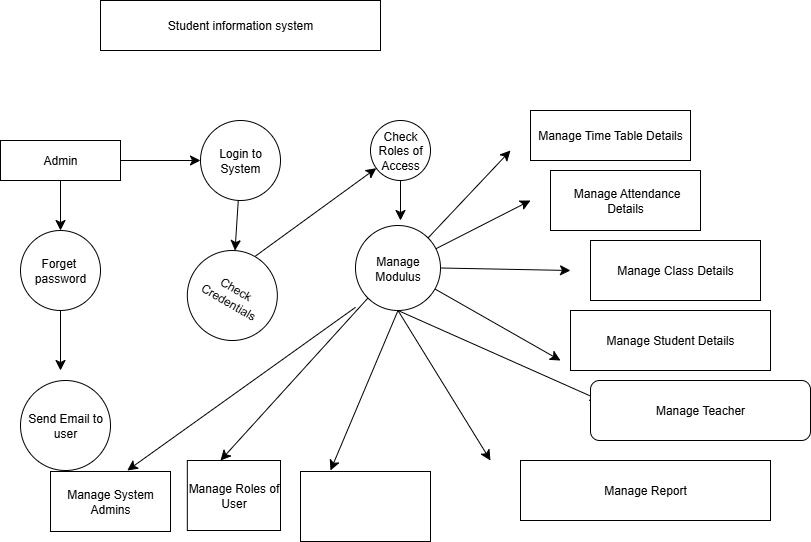

The diagram above was exported from draw.io. Its source (the exported page's mxGraphModel, read from the mxfile embedded in the PNG):
<mxGraphModel dx="906" dy="534" grid="1" gridSize="10" guides="1" tooltips="1" connect="1" arrows="1" fold="1" page="1" pageScale="1" pageWidth="850" pageHeight="1100" math="0" shadow="0">
  <root>
    <mxCell id="0" />
    <mxCell id="1" parent="0" />
    <mxCell id="KJPZTz102oHF6zFJdNTL-1" value="Student information system" style="rounded=0;whiteSpace=wrap;html=1;" vertex="1" parent="1">
      <mxGeometry x="140" y="20" width="280" height="50" as="geometry" />
    </mxCell>
    <mxCell id="KJPZTz102oHF6zFJdNTL-3" style="edgeStyle=none;curved=1;rounded=0;orthogonalLoop=1;jettySize=auto;html=1;fontSize=12;startSize=8;endSize=8;" edge="1" parent="1" source="KJPZTz102oHF6zFJdNTL-2" target="KJPZTz102oHF6zFJdNTL-4">
      <mxGeometry relative="1" as="geometry">
        <mxPoint x="100" y="280" as="targetPoint" />
      </mxGeometry>
    </mxCell>
    <mxCell id="KJPZTz102oHF6zFJdNTL-8" style="edgeStyle=none;curved=1;rounded=0;orthogonalLoop=1;jettySize=auto;html=1;exitX=1;exitY=0.5;exitDx=0;exitDy=0;fontSize=12;startSize=8;endSize=8;" edge="1" parent="1" source="KJPZTz102oHF6zFJdNTL-2">
      <mxGeometry relative="1" as="geometry">
        <mxPoint x="240" y="180" as="targetPoint" />
      </mxGeometry>
    </mxCell>
    <mxCell id="KJPZTz102oHF6zFJdNTL-2" value="Admin" style="rounded=0;whiteSpace=wrap;html=1;" vertex="1" parent="1">
      <mxGeometry x="40" y="160" width="120" height="40" as="geometry" />
    </mxCell>
    <mxCell id="KJPZTz102oHF6zFJdNTL-5" style="edgeStyle=none;curved=1;rounded=0;orthogonalLoop=1;jettySize=auto;html=1;exitX=0.5;exitY=1;exitDx=0;exitDy=0;fontSize=12;startSize=8;endSize=8;" edge="1" parent="1" source="KJPZTz102oHF6zFJdNTL-4">
      <mxGeometry relative="1" as="geometry">
        <mxPoint x="100" y="390" as="targetPoint" />
      </mxGeometry>
    </mxCell>
    <mxCell id="KJPZTz102oHF6zFJdNTL-4" value="Forget&amp;nbsp; password" style="ellipse;whiteSpace=wrap;html=1;aspect=fixed;" vertex="1" parent="1">
      <mxGeometry x="60" y="250" width="80" height="80" as="geometry" />
    </mxCell>
    <mxCell id="KJPZTz102oHF6zFJdNTL-9" style="edgeStyle=none;curved=1;rounded=0;orthogonalLoop=1;jettySize=auto;html=1;fontSize=12;startSize=8;endSize=8;" edge="1" parent="1" source="KJPZTz102oHF6zFJdNTL-6" target="KJPZTz102oHF6zFJdNTL-10">
      <mxGeometry relative="1" as="geometry">
        <mxPoint x="280" y="300" as="targetPoint" />
      </mxGeometry>
    </mxCell>
    <mxCell id="KJPZTz102oHF6zFJdNTL-6" value="Login to System" style="ellipse;whiteSpace=wrap;html=1;aspect=fixed;" vertex="1" parent="1">
      <mxGeometry x="240" y="140" width="80" height="80" as="geometry" />
    </mxCell>
    <mxCell id="KJPZTz102oHF6zFJdNTL-7" value="Send Email to user" style="ellipse;whiteSpace=wrap;html=1;aspect=fixed;" vertex="1" parent="1">
      <mxGeometry x="60" y="400" width="90" height="90" as="geometry" />
    </mxCell>
    <mxCell id="KJPZTz102oHF6zFJdNTL-13" style="edgeStyle=none;curved=1;rounded=0;orthogonalLoop=1;jettySize=auto;html=1;exitX=0.5;exitY=0;exitDx=0;exitDy=0;fontSize=12;startSize=8;endSize=8;" edge="1" parent="1" source="KJPZTz102oHF6zFJdNTL-10" target="KJPZTz102oHF6zFJdNTL-11">
      <mxGeometry relative="1" as="geometry" />
    </mxCell>
    <mxCell id="KJPZTz102oHF6zFJdNTL-10" value="Check Credentials" style="ellipse;whiteSpace=wrap;html=1;aspect=fixed;rotation=30;" vertex="1" parent="1">
      <mxGeometry x="226.82999999999998" y="270" width="90" height="90" as="geometry" />
    </mxCell>
    <mxCell id="KJPZTz102oHF6zFJdNTL-14" style="edgeStyle=none;curved=1;rounded=0;orthogonalLoop=1;jettySize=auto;html=1;exitX=0.5;exitY=1;exitDx=0;exitDy=0;fontSize=12;startSize=8;endSize=8;" edge="1" parent="1" source="KJPZTz102oHF6zFJdNTL-11">
      <mxGeometry relative="1" as="geometry">
        <mxPoint x="440" y="240" as="targetPoint" />
      </mxGeometry>
    </mxCell>
    <mxCell id="KJPZTz102oHF6zFJdNTL-11" value="Check Roles of Access" style="ellipse;whiteSpace=wrap;html=1;aspect=fixed;" vertex="1" parent="1">
      <mxGeometry x="410" y="140" width="60" height="60" as="geometry" />
    </mxCell>
    <mxCell id="KJPZTz102oHF6zFJdNTL-12" style="edgeStyle=none;curved=1;rounded=0;orthogonalLoop=1;jettySize=auto;html=1;exitX=0;exitY=1;exitDx=0;exitDy=0;fontSize=12;startSize=8;endSize=8;" edge="1" parent="1" source="KJPZTz102oHF6zFJdNTL-11" target="KJPZTz102oHF6zFJdNTL-11">
      <mxGeometry relative="1" as="geometry" />
    </mxCell>
    <mxCell id="KJPZTz102oHF6zFJdNTL-16" style="edgeStyle=none;curved=1;rounded=0;orthogonalLoop=1;jettySize=auto;html=1;fontSize=12;startSize=8;endSize=8;exitX=1;exitY=0.5;exitDx=0;exitDy=0;" edge="1" parent="1" source="KJPZTz102oHF6zFJdNTL-15">
      <mxGeometry relative="1" as="geometry">
        <mxPoint x="610" y="290" as="targetPoint" />
        <mxPoint x="490" y="288" as="sourcePoint" />
      </mxGeometry>
    </mxCell>
    <mxCell id="KJPZTz102oHF6zFJdNTL-17" style="edgeStyle=none;curved=1;rounded=0;orthogonalLoop=1;jettySize=auto;html=1;exitX=1;exitY=0;exitDx=0;exitDy=0;fontSize=12;startSize=8;endSize=8;" edge="1" parent="1" source="KJPZTz102oHF6zFJdNTL-15">
      <mxGeometry relative="1" as="geometry">
        <mxPoint x="550" y="170" as="targetPoint" />
      </mxGeometry>
    </mxCell>
    <mxCell id="KJPZTz102oHF6zFJdNTL-23" style="edgeStyle=none;curved=1;rounded=0;orthogonalLoop=1;jettySize=auto;html=1;exitX=0;exitY=1;exitDx=0;exitDy=0;fontSize=12;startSize=8;endSize=8;" edge="1" parent="1">
      <mxGeometry relative="1" as="geometry">
        <mxPoint x="166.82" y="490" as="targetPoint" />
        <mxPoint x="395.00019484660544" y="326.81980515339455" as="sourcePoint" />
      </mxGeometry>
    </mxCell>
    <mxCell id="KJPZTz102oHF6zFJdNTL-25" style="edgeStyle=none;curved=1;rounded=0;orthogonalLoop=1;jettySize=auto;html=1;exitX=0;exitY=1;exitDx=0;exitDy=0;fontSize=12;startSize=8;endSize=8;" edge="1" parent="1" source="KJPZTz102oHF6zFJdNTL-15">
      <mxGeometry relative="1" as="geometry">
        <mxPoint x="260" y="480" as="targetPoint" />
      </mxGeometry>
    </mxCell>
    <mxCell id="KJPZTz102oHF6zFJdNTL-28" style="edgeStyle=none;curved=1;rounded=0;orthogonalLoop=1;jettySize=auto;html=1;exitX=0.5;exitY=1;exitDx=0;exitDy=0;fontSize=12;startSize=8;endSize=8;" edge="1" parent="1" source="KJPZTz102oHF6zFJdNTL-15">
      <mxGeometry relative="1" as="geometry">
        <mxPoint x="370" y="490" as="targetPoint" />
      </mxGeometry>
    </mxCell>
    <mxCell id="KJPZTz102oHF6zFJdNTL-29" style="edgeStyle=none;curved=1;rounded=0;orthogonalLoop=1;jettySize=auto;html=1;fontSize=12;startSize=8;endSize=8;" edge="1" parent="1" source="KJPZTz102oHF6zFJdNTL-15">
      <mxGeometry relative="1" as="geometry">
        <mxPoint x="570" y="220" as="targetPoint" />
      </mxGeometry>
    </mxCell>
    <mxCell id="KJPZTz102oHF6zFJdNTL-30" style="edgeStyle=none;curved=1;rounded=0;orthogonalLoop=1;jettySize=auto;html=1;fontSize=12;startSize=8;endSize=8;" edge="1" parent="1" source="KJPZTz102oHF6zFJdNTL-15">
      <mxGeometry relative="1" as="geometry">
        <mxPoint x="600" y="380" as="targetPoint" />
      </mxGeometry>
    </mxCell>
    <mxCell id="KJPZTz102oHF6zFJdNTL-31" style="edgeStyle=none;curved=1;rounded=0;orthogonalLoop=1;jettySize=auto;html=1;exitX=0.5;exitY=1;exitDx=0;exitDy=0;fontSize=12;startSize=8;endSize=8;" edge="1" parent="1" source="KJPZTz102oHF6zFJdNTL-15">
      <mxGeometry relative="1" as="geometry">
        <mxPoint x="530" y="480" as="targetPoint" />
      </mxGeometry>
    </mxCell>
    <mxCell id="KJPZTz102oHF6zFJdNTL-32" style="edgeStyle=none;curved=1;rounded=0;orthogonalLoop=1;jettySize=auto;html=1;exitX=0.5;exitY=1;exitDx=0;exitDy=0;fontSize=12;startSize=8;endSize=8;" edge="1" parent="1" source="KJPZTz102oHF6zFJdNTL-15">
      <mxGeometry relative="1" as="geometry">
        <mxPoint x="640" y="420" as="targetPoint" />
      </mxGeometry>
    </mxCell>
    <mxCell id="KJPZTz102oHF6zFJdNTL-15" value="Manage Modulus" style="ellipse;whiteSpace=wrap;html=1;aspect=fixed;" vertex="1" parent="1">
      <mxGeometry x="395" y="245" width="85" height="85" as="geometry" />
    </mxCell>
    <mxCell id="KJPZTz102oHF6zFJdNTL-24" style="edgeStyle=none;curved=1;rounded=0;orthogonalLoop=1;jettySize=auto;html=1;exitX=0.5;exitY=1;exitDx=0;exitDy=0;fontSize=12;startSize=8;endSize=8;" edge="1" parent="1" source="KJPZTz102oHF6zFJdNTL-15" target="KJPZTz102oHF6zFJdNTL-15">
      <mxGeometry relative="1" as="geometry" />
    </mxCell>
    <mxCell id="KJPZTz102oHF6zFJdNTL-34" value="Manage Time Table Details" style="rounded=0;whiteSpace=wrap;html=1;" vertex="1" parent="1">
      <mxGeometry x="570" y="130" width="160" height="50" as="geometry" />
    </mxCell>
    <mxCell id="KJPZTz102oHF6zFJdNTL-35" value="&amp;nbsp;Manage Attendance Details" style="rounded=0;whiteSpace=wrap;html=1;" vertex="1" parent="1">
      <mxGeometry x="590" y="190" width="150" height="60" as="geometry" />
    </mxCell>
    <mxCell id="KJPZTz102oHF6zFJdNTL-36" value="Manage Class Details" style="rounded=0;whiteSpace=wrap;html=1;" vertex="1" parent="1">
      <mxGeometry x="630" y="260" width="170" height="60" as="geometry" />
    </mxCell>
    <mxCell id="KJPZTz102oHF6zFJdNTL-37" value="Manage Student Details" style="rounded=0;whiteSpace=wrap;html=1;" vertex="1" parent="1">
      <mxGeometry x="610" y="330" width="200" height="60" as="geometry" />
    </mxCell>
    <mxCell id="KJPZTz102oHF6zFJdNTL-39" value="Manage System Admins" style="rounded=0;whiteSpace=wrap;html=1;" vertex="1" parent="1">
      <mxGeometry x="90" y="491" width="120" height="60" as="geometry" />
    </mxCell>
    <mxCell id="KJPZTz102oHF6zFJdNTL-40" style="edgeStyle=none;curved=1;rounded=0;orthogonalLoop=1;jettySize=auto;html=1;exitX=1;exitY=0.5;exitDx=0;exitDy=0;fontSize=12;startSize=8;endSize=8;" edge="1" parent="1">
      <mxGeometry relative="1" as="geometry">
        <mxPoint x="790" y="440" as="sourcePoint" />
        <mxPoint x="790" y="440" as="targetPoint" />
      </mxGeometry>
    </mxCell>
    <mxCell id="KJPZTz102oHF6zFJdNTL-41" value="Manage Roles of User" style="rounded=0;whiteSpace=wrap;html=1;" vertex="1" parent="1">
      <mxGeometry x="226.83" y="480" width="93.17" height="70" as="geometry" />
    </mxCell>
    <mxCell id="KJPZTz102oHF6zFJdNTL-42" value="" style="rounded=0;whiteSpace=wrap;html=1;" vertex="1" parent="1">
      <mxGeometry x="340" y="491" width="130" height="70" as="geometry" />
    </mxCell>
    <mxCell id="KJPZTz102oHF6zFJdNTL-43" value="Manage Teacher" style="rounded=1;whiteSpace=wrap;html=1;" vertex="1" parent="1">
      <mxGeometry x="630" y="400" width="220" height="60" as="geometry" />
    </mxCell>
    <mxCell id="KJPZTz102oHF6zFJdNTL-44" value="Manage Report" style="rounded=0;whiteSpace=wrap;html=1;" vertex="1" parent="1">
      <mxGeometry x="560" y="480" width="250" height="60" as="geometry" />
    </mxCell>
  </root>
</mxGraphModel>